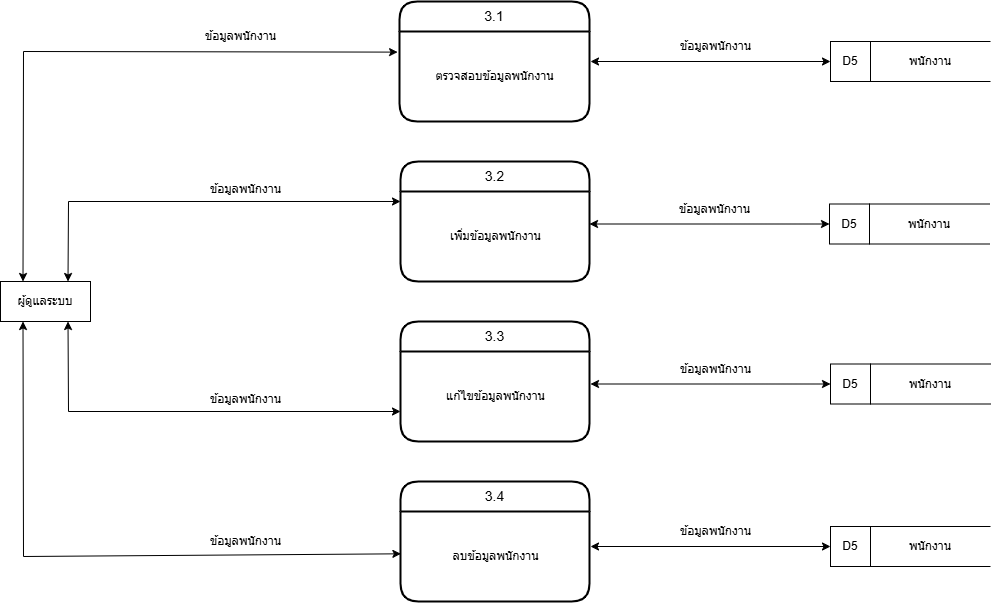

The diagram above was exported from draw.io. Its source (the exported page's mxGraphModel, read from the mxfile embedded in the PNG):
<mxGraphModel dx="2062" dy="655" grid="1" gridSize="10" guides="1" tooltips="1" connect="1" arrows="1" fold="1" page="1" pageScale="1" pageWidth="827" pageHeight="1169" math="0" shadow="0">
  <root>
    <mxCell id="0" />
    <mxCell id="1" parent="0" />
    <mxCell id="sA4tOEPjScwfS_MWqd8i-1" value="ผู้ดูแลระบบ" style="rounded=0;whiteSpace=wrap;html=1;" vertex="1" parent="1">
      <mxGeometry x="-90" y="400" width="90" height="40" as="geometry" />
    </mxCell>
    <mxCell id="sA4tOEPjScwfS_MWqd8i-2" value="3.1" style="swimlane;childLayout=stackLayout;horizontal=1;startSize=30;horizontalStack=0;rounded=1;fontSize=14;fontStyle=0;strokeWidth=2;resizeParent=0;resizeLast=1;shadow=0;dashed=0;align=center;arcSize=20;whiteSpace=wrap;html=1;swimlaneLine=1;glass=0;" vertex="1" parent="1">
      <mxGeometry x="309" y="120" width="190" height="120" as="geometry" />
    </mxCell>
    <mxCell id="sA4tOEPjScwfS_MWqd8i-3" value="ตรวจสอบข้อมูลพนักงาน" style="text;html=1;align=center;verticalAlign=middle;resizable=0;points=[];autosize=1;strokeColor=none;fillColor=none;" vertex="1" parent="sA4tOEPjScwfS_MWqd8i-2">
      <mxGeometry y="30" width="190" height="90" as="geometry" />
    </mxCell>
    <mxCell id="sA4tOEPjScwfS_MWqd8i-4" value="3.2" style="swimlane;childLayout=stackLayout;horizontal=1;startSize=30;horizontalStack=0;rounded=1;fontSize=14;fontStyle=0;strokeWidth=2;resizeParent=0;resizeLast=1;shadow=0;dashed=0;align=center;arcSize=20;whiteSpace=wrap;html=1;swimlaneLine=1;glass=0;" vertex="1" parent="1">
      <mxGeometry x="310" y="280" width="189" height="120" as="geometry" />
    </mxCell>
    <mxCell id="sA4tOEPjScwfS_MWqd8i-5" value="เพิ่มข้อมูลพนักงาน" style="text;html=1;align=center;verticalAlign=middle;resizable=0;points=[];autosize=1;strokeColor=none;fillColor=none;" vertex="1" parent="sA4tOEPjScwfS_MWqd8i-4">
      <mxGeometry y="30" width="189" height="90" as="geometry" />
    </mxCell>
    <mxCell id="sA4tOEPjScwfS_MWqd8i-6" value="3.3" style="swimlane;childLayout=stackLayout;horizontal=1;startSize=30;horizontalStack=0;rounded=1;fontSize=14;fontStyle=0;strokeWidth=2;resizeParent=0;resizeLast=1;shadow=0;dashed=0;align=center;arcSize=20;whiteSpace=wrap;html=1;swimlaneLine=1;glass=0;" vertex="1" parent="1">
      <mxGeometry x="310" y="440" width="189" height="120" as="geometry" />
    </mxCell>
    <mxCell id="sA4tOEPjScwfS_MWqd8i-7" value="แก้ไขข้อมูลพนักงาน" style="text;html=1;align=center;verticalAlign=middle;resizable=0;points=[];autosize=1;strokeColor=none;fillColor=none;" vertex="1" parent="sA4tOEPjScwfS_MWqd8i-6">
      <mxGeometry y="30" width="189" height="90" as="geometry" />
    </mxCell>
    <mxCell id="sA4tOEPjScwfS_MWqd8i-8" value="3.4" style="swimlane;childLayout=stackLayout;horizontal=1;startSize=30;horizontalStack=0;rounded=1;fontSize=14;fontStyle=0;strokeWidth=2;resizeParent=0;resizeLast=1;shadow=0;dashed=0;align=center;arcSize=20;whiteSpace=wrap;html=1;swimlaneLine=1;glass=0;" vertex="1" parent="1">
      <mxGeometry x="310" y="600" width="189" height="120" as="geometry" />
    </mxCell>
    <mxCell id="sA4tOEPjScwfS_MWqd8i-9" value="ลบข้อมูลพนักงาน" style="text;html=1;align=center;verticalAlign=middle;resizable=0;points=[];autosize=1;strokeColor=none;fillColor=none;" vertex="1" parent="sA4tOEPjScwfS_MWqd8i-8">
      <mxGeometry y="30" width="189" height="90" as="geometry" />
    </mxCell>
    <mxCell id="sA4tOEPjScwfS_MWqd8i-10" value="พนักงาน" style="shape=partialRectangle;whiteSpace=wrap;html=1;left=0;right=0;fillColor=none;" vertex="1" parent="1">
      <mxGeometry x="780" y="160" width="120" height="40" as="geometry" />
    </mxCell>
    <mxCell id="sA4tOEPjScwfS_MWqd8i-11" value="D5" style="rounded=0;whiteSpace=wrap;html=1;" vertex="1" parent="1">
      <mxGeometry x="740" y="160" width="40" height="40" as="geometry" />
    </mxCell>
    <mxCell id="sA4tOEPjScwfS_MWqd8i-12" value="" style="endArrow=classic;startArrow=classic;html=1;rounded=0;exitX=0.25;exitY=0;exitDx=0;exitDy=0;entryX=-0.01;entryY=0.229;entryDx=0;entryDy=0;entryPerimeter=0;" edge="1" parent="1" source="sA4tOEPjScwfS_MWqd8i-1" target="sA4tOEPjScwfS_MWqd8i-3">
      <mxGeometry width="50" height="50" relative="1" as="geometry">
        <mxPoint x="350" y="390" as="sourcePoint" />
        <mxPoint x="280" y="200" as="targetPoint" />
        <Array as="points">
          <mxPoint x="-67" y="170" />
        </Array>
      </mxGeometry>
    </mxCell>
    <mxCell id="sA4tOEPjScwfS_MWqd8i-13" value="" style="endArrow=classic;startArrow=classic;html=1;rounded=0;exitX=0.75;exitY=0;exitDx=0;exitDy=0;entryX=0;entryY=0.111;entryDx=0;entryDy=0;entryPerimeter=0;" edge="1" parent="1" source="sA4tOEPjScwfS_MWqd8i-1" target="sA4tOEPjScwfS_MWqd8i-5">
      <mxGeometry width="50" height="50" relative="1" as="geometry">
        <mxPoint x="240" y="320" as="sourcePoint" />
        <mxPoint x="290" y="270" as="targetPoint" />
        <Array as="points">
          <mxPoint x="-22" y="320" />
        </Array>
      </mxGeometry>
    </mxCell>
    <mxCell id="sA4tOEPjScwfS_MWqd8i-14" value="" style="endArrow=classic;startArrow=classic;html=1;rounded=0;exitX=0.75;exitY=1;exitDx=0;exitDy=0;" edge="1" parent="1" source="sA4tOEPjScwfS_MWqd8i-1">
      <mxGeometry width="50" height="50" relative="1" as="geometry">
        <mxPoint x="240" y="570" as="sourcePoint" />
        <mxPoint x="310" y="530" as="targetPoint" />
        <Array as="points">
          <mxPoint x="-22" y="530" />
        </Array>
      </mxGeometry>
    </mxCell>
    <mxCell id="sA4tOEPjScwfS_MWqd8i-15" value="" style="endArrow=classic;startArrow=classic;html=1;rounded=0;exitX=0.25;exitY=1;exitDx=0;exitDy=0;entryX=0.002;entryY=0.47;entryDx=0;entryDy=0;entryPerimeter=0;" edge="1" parent="1" source="sA4tOEPjScwfS_MWqd8i-1" target="sA4tOEPjScwfS_MWqd8i-9">
      <mxGeometry width="50" height="50" relative="1" as="geometry">
        <mxPoint x="240" y="480" as="sourcePoint" />
        <mxPoint x="310" y="660" as="targetPoint" />
        <Array as="points">
          <mxPoint x="-67" y="675" />
        </Array>
      </mxGeometry>
    </mxCell>
    <mxCell id="sA4tOEPjScwfS_MWqd8i-16" value="" style="endArrow=classic;startArrow=classic;html=1;rounded=0;entryX=0;entryY=0.5;entryDx=0;entryDy=0;" edge="1" parent="1" target="sA4tOEPjScwfS_MWqd8i-11">
      <mxGeometry width="50" height="50" relative="1" as="geometry">
        <mxPoint x="500" y="180" as="sourcePoint" />
        <mxPoint x="530" y="170" as="targetPoint" />
      </mxGeometry>
    </mxCell>
    <mxCell id="sA4tOEPjScwfS_MWqd8i-17" value="ข้อมูลพนักงาน" style="text;html=1;align=center;verticalAlign=middle;resizable=0;points=[];autosize=1;strokeColor=none;fillColor=none;" vertex="1" parent="1">
      <mxGeometry x="110" y="140" width="80" height="30" as="geometry" />
    </mxCell>
    <mxCell id="sA4tOEPjScwfS_MWqd8i-18" value="ข้อมูลพนักงาน" style="text;html=1;align=center;verticalAlign=middle;resizable=0;points=[];autosize=1;strokeColor=none;fillColor=none;" vertex="1" parent="1">
      <mxGeometry x="115" y="645" width="80" height="30" as="geometry" />
    </mxCell>
    <mxCell id="sA4tOEPjScwfS_MWqd8i-19" value="ข้อมูลพนักงาน" style="text;html=1;align=center;verticalAlign=middle;resizable=0;points=[];autosize=1;strokeColor=none;fillColor=none;" vertex="1" parent="1">
      <mxGeometry x="115" y="502.5" width="80" height="30" as="geometry" />
    </mxCell>
    <mxCell id="sA4tOEPjScwfS_MWqd8i-20" value="ข้อมูลพนักงาน" style="text;html=1;align=center;verticalAlign=middle;resizable=0;points=[];autosize=1;strokeColor=none;fillColor=none;" vertex="1" parent="1">
      <mxGeometry x="115" y="292.5" width="80" height="30" as="geometry" />
    </mxCell>
    <mxCell id="sA4tOEPjScwfS_MWqd8i-21" value="ข้อมูลพนักงาน" style="text;html=1;align=center;verticalAlign=middle;resizable=0;points=[];autosize=1;strokeColor=none;fillColor=none;" vertex="1" parent="1">
      <mxGeometry x="585" y="150" width="80" height="30" as="geometry" />
    </mxCell>
    <mxCell id="sA4tOEPjScwfS_MWqd8i-22" value="พนักงาน" style="shape=partialRectangle;whiteSpace=wrap;html=1;left=0;right=0;fillColor=none;" vertex="1" parent="1">
      <mxGeometry x="779" y="322.5" width="120" height="40" as="geometry" />
    </mxCell>
    <mxCell id="sA4tOEPjScwfS_MWqd8i-23" value="D5" style="rounded=0;whiteSpace=wrap;html=1;" vertex="1" parent="1">
      <mxGeometry x="739" y="322.5" width="40" height="40" as="geometry" />
    </mxCell>
    <mxCell id="sA4tOEPjScwfS_MWqd8i-24" value="" style="endArrow=classic;startArrow=classic;html=1;rounded=0;entryX=0;entryY=0.5;entryDx=0;entryDy=0;" edge="1" parent="1" target="sA4tOEPjScwfS_MWqd8i-23">
      <mxGeometry width="50" height="50" relative="1" as="geometry">
        <mxPoint x="499" y="342.5" as="sourcePoint" />
        <mxPoint x="529" y="332.5" as="targetPoint" />
      </mxGeometry>
    </mxCell>
    <mxCell id="sA4tOEPjScwfS_MWqd8i-25" value="ข้อมูลพนักงาน" style="text;html=1;align=center;verticalAlign=middle;resizable=0;points=[];autosize=1;strokeColor=none;fillColor=none;" vertex="1" parent="1">
      <mxGeometry x="584" y="312.5" width="80" height="30" as="geometry" />
    </mxCell>
    <mxCell id="sA4tOEPjScwfS_MWqd8i-26" value="พนักงาน" style="shape=partialRectangle;whiteSpace=wrap;html=1;left=0;right=0;fillColor=none;" vertex="1" parent="1">
      <mxGeometry x="780" y="482.5" width="120" height="40" as="geometry" />
    </mxCell>
    <mxCell id="sA4tOEPjScwfS_MWqd8i-27" value="D5" style="rounded=0;whiteSpace=wrap;html=1;" vertex="1" parent="1">
      <mxGeometry x="740" y="482.5" width="40" height="40" as="geometry" />
    </mxCell>
    <mxCell id="sA4tOEPjScwfS_MWqd8i-28" value="" style="endArrow=classic;startArrow=classic;html=1;rounded=0;entryX=0;entryY=0.5;entryDx=0;entryDy=0;" edge="1" parent="1" target="sA4tOEPjScwfS_MWqd8i-27">
      <mxGeometry width="50" height="50" relative="1" as="geometry">
        <mxPoint x="500" y="502.5" as="sourcePoint" />
        <mxPoint x="530" y="492.5" as="targetPoint" />
      </mxGeometry>
    </mxCell>
    <mxCell id="sA4tOEPjScwfS_MWqd8i-29" value="ข้อมูลพนักงาน" style="text;html=1;align=center;verticalAlign=middle;resizable=0;points=[];autosize=1;strokeColor=none;fillColor=none;" vertex="1" parent="1">
      <mxGeometry x="585" y="472.5" width="80" height="30" as="geometry" />
    </mxCell>
    <mxCell id="sA4tOEPjScwfS_MWqd8i-30" value="พนักงาน" style="shape=partialRectangle;whiteSpace=wrap;html=1;left=0;right=0;fillColor=none;" vertex="1" parent="1">
      <mxGeometry x="780" y="645" width="120" height="40" as="geometry" />
    </mxCell>
    <mxCell id="sA4tOEPjScwfS_MWqd8i-31" value="D5" style="rounded=0;whiteSpace=wrap;html=1;" vertex="1" parent="1">
      <mxGeometry x="740" y="645" width="40" height="40" as="geometry" />
    </mxCell>
    <mxCell id="sA4tOEPjScwfS_MWqd8i-32" value="" style="endArrow=classic;startArrow=classic;html=1;rounded=0;entryX=0;entryY=0.5;entryDx=0;entryDy=0;" edge="1" parent="1" target="sA4tOEPjScwfS_MWqd8i-31">
      <mxGeometry width="50" height="50" relative="1" as="geometry">
        <mxPoint x="500" y="665" as="sourcePoint" />
        <mxPoint x="530" y="655" as="targetPoint" />
      </mxGeometry>
    </mxCell>
    <mxCell id="sA4tOEPjScwfS_MWqd8i-33" value="ข้อมูลพนักงาน" style="text;html=1;align=center;verticalAlign=middle;resizable=0;points=[];autosize=1;strokeColor=none;fillColor=none;" vertex="1" parent="1">
      <mxGeometry x="585" y="635" width="80" height="30" as="geometry" />
    </mxCell>
  </root>
</mxGraphModel>